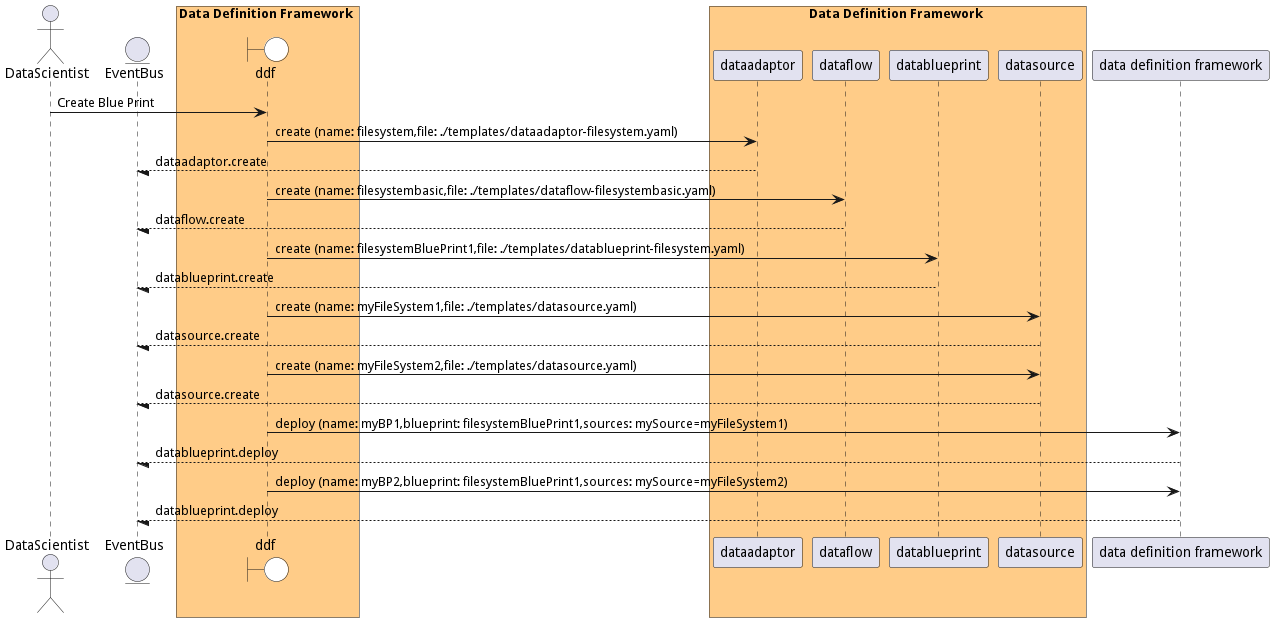

The diagram above was rendered by PlantUML. Its source (embedded in the PNG):
@startuml

actor "DataScientist"


entity EventBus

box Data Definition Framework #ffcc88
    boundary ddf #white
end box


box Data Definition Framework #ffcc88
            participant dataadaptor
            participant dataflow
            participant datablueprint
            participant datasource
    end box


"DataScientist" -> ddf: Create Blue Print

    ddf -> "dataadaptor": create (name: filesystem,file: ./templates/dataadaptor-filesystem.yaml)

    "dataadaptor" --/ EventBus: dataadaptor.create

    ddf -> "dataflow": create (name: filesystembasic,file: ./templates/dataflow-filesystembasic.yaml)

    "dataflow" --/ EventBus: dataflow.create

    ddf -> "datablueprint": create (name: filesystemBluePrint1,file: ./templates/datablueprint-filesystem.yaml)

    "datablueprint" --/ EventBus: datablueprint.create

    ddf -> "datasource": create (name: myFileSystem1,file: ./templates/datasource.yaml)

    "datasource" --/ EventBus: datasource.create

    ddf -> "datasource": create (name: myFileSystem2,file: ./templates/datasource.yaml)

    "datasource" --/ EventBus: datasource.create

    ddf -> "data definition framework": deploy (name: myBP1,blueprint: filesystemBluePrint1,sources: mySource=myFileSystem1)

    "data definition framework" --/ EventBus: datablueprint.deploy

    ddf -> "data definition framework": deploy (name: myBP2,blueprint: filesystemBluePrint1,sources: mySource=myFileSystem2)

    "data definition framework" --/ EventBus: datablueprint.deploy



@enduml